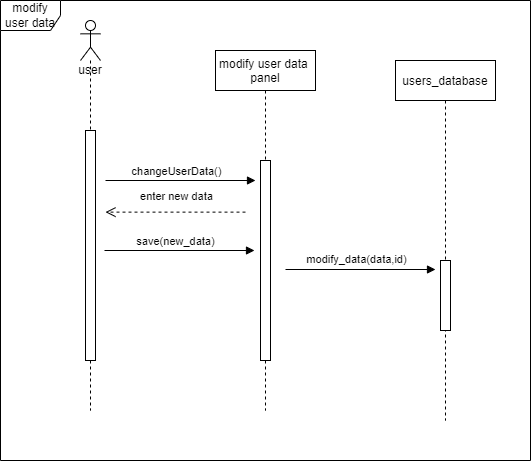

The diagram above was exported from draw.io. Its source (the exported page's mxGraphModel, read from the mxfile embedded in the PNG):
<mxGraphModel dx="1036" dy="614" grid="1" gridSize="10" guides="1" tooltips="1" connect="1" arrows="1" fold="1" page="1" pageScale="1" pageWidth="850" pageHeight="1100" math="0" shadow="0">
  <root>
    <mxCell id="0" />
    <mxCell id="1" parent="0" />
    <mxCell id="62iLxjVJGYPEeGBwEZaz-22" value="modify user data" style="shape=umlFrame;whiteSpace=wrap;html=1;fillColor=none;gradientColor=none;" parent="1" vertex="1">
      <mxGeometry x="85" y="30" width="530" height="460" as="geometry" />
    </mxCell>
    <mxCell id="62iLxjVJGYPEeGBwEZaz-5" value="user" style="shape=umlLifeline;participant=umlActor;perimeter=lifelinePerimeter;whiteSpace=wrap;html=1;container=1;collapsible=0;recursiveResize=0;verticalAlign=top;spacingTop=36;outlineConnect=0;" parent="1" vertex="1">
      <mxGeometry x="165" y="50" width="20" height="390" as="geometry" />
    </mxCell>
    <mxCell id="3nuBFxr9cyL0pnOWT2aG-5" value="modify user data &#10;panel" style="shape=umlLifeline;perimeter=lifelinePerimeter;container=1;collapsible=0;recursiveResize=0;rounded=0;shadow=0;strokeWidth=1;" parent="1" vertex="1">
      <mxGeometry x="300" y="80" width="100" height="360" as="geometry" />
    </mxCell>
    <mxCell id="3nuBFxr9cyL0pnOWT2aG-6" value="" style="points=[];perimeter=orthogonalPerimeter;rounded=0;shadow=0;strokeWidth=1;" parent="3nuBFxr9cyL0pnOWT2aG-5" vertex="1">
      <mxGeometry x="45" y="110" width="10" height="200" as="geometry" />
    </mxCell>
    <mxCell id="62iLxjVJGYPEeGBwEZaz-1" value="" style="html=1;points=[];perimeter=orthogonalPerimeter;" parent="1" vertex="1">
      <mxGeometry x="170" y="160" width="10" height="230" as="geometry" />
    </mxCell>
    <object label="" sdf="sdf" id="62iLxjVJGYPEeGBwEZaz-9">
      <mxCell style="html=1;verticalAlign=bottom;endArrow=block;rounded=0;" parent="1" edge="1">
        <mxGeometry x="0.0333" y="10" width="80" relative="1" as="geometry">
          <mxPoint x="190" y="210" as="sourcePoint" />
          <mxPoint x="340" y="210" as="targetPoint" />
          <mxPoint as="offset" />
        </mxGeometry>
      </mxCell>
    </object>
    <mxCell id="62iLxjVJGYPEeGBwEZaz-23" value="changeUserData()" style="edgeLabel;html=1;align=center;verticalAlign=middle;resizable=0;points=[];" parent="62iLxjVJGYPEeGBwEZaz-9" vertex="1" connectable="0">
      <mxGeometry x="-0.4156" y="-1" relative="1" as="geometry">
        <mxPoint x="26" y="-11" as="offset" />
      </mxGeometry>
    </mxCell>
    <mxCell id="62iLxjVJGYPEeGBwEZaz-15" value="users_database" style="shape=umlLifeline;perimeter=lifelinePerimeter;container=1;collapsible=0;recursiveResize=0;rounded=0;shadow=0;strokeWidth=1;" parent="1" vertex="1">
      <mxGeometry x="480" y="90" width="100" height="360" as="geometry" />
    </mxCell>
    <mxCell id="62iLxjVJGYPEeGBwEZaz-16" value="" style="points=[];perimeter=orthogonalPerimeter;rounded=0;shadow=0;strokeWidth=1;" parent="62iLxjVJGYPEeGBwEZaz-15" vertex="1">
      <mxGeometry x="45" y="200" width="10" height="70" as="geometry" />
    </mxCell>
    <mxCell id="62iLxjVJGYPEeGBwEZaz-31" value="enter new data" style="html=1;verticalAlign=bottom;endArrow=open;dashed=1;endSize=8;rounded=0;" parent="1" edge="1">
      <mxGeometry y="-7" relative="1" as="geometry">
        <mxPoint x="330" y="241.62999999999977" as="sourcePoint" />
        <mxPoint x="190" y="241.62999999999977" as="targetPoint" />
        <mxPoint x="1" as="offset" />
      </mxGeometry>
    </mxCell>
    <object label="" sdf="sdf" id="62iLxjVJGYPEeGBwEZaz-37">
      <mxCell style="html=1;verticalAlign=bottom;endArrow=block;rounded=0;" parent="1" edge="1">
        <mxGeometry x="0.0333" y="10" width="80" relative="1" as="geometry">
          <mxPoint x="370" y="298.9999999999998" as="sourcePoint" />
          <mxPoint x="520" y="298.9999999999998" as="targetPoint" />
          <mxPoint as="offset" />
        </mxGeometry>
      </mxCell>
    </object>
    <mxCell id="62iLxjVJGYPEeGBwEZaz-38" value="modify_data(data,id)" style="edgeLabel;html=1;align=center;verticalAlign=middle;resizable=0;points=[];" parent="62iLxjVJGYPEeGBwEZaz-37" vertex="1" connectable="0">
      <mxGeometry x="-0.4156" y="-1" relative="1" as="geometry">
        <mxPoint x="26" y="-11" as="offset" />
      </mxGeometry>
    </mxCell>
    <object label="" sdf="sdf" id="62iLxjVJGYPEeGBwEZaz-39">
      <mxCell style="html=1;verticalAlign=bottom;endArrow=block;rounded=0;" parent="1" edge="1">
        <mxGeometry x="0.0333" y="10" width="80" relative="1" as="geometry">
          <mxPoint x="189" y="280" as="sourcePoint" />
          <mxPoint x="339.0000000000002" y="280" as="targetPoint" />
          <mxPoint as="offset" />
        </mxGeometry>
      </mxCell>
    </object>
    <mxCell id="62iLxjVJGYPEeGBwEZaz-40" value="save(new_data)" style="edgeLabel;html=1;align=center;verticalAlign=middle;resizable=0;points=[];" parent="62iLxjVJGYPEeGBwEZaz-39" vertex="1" connectable="0">
      <mxGeometry x="-0.4156" y="-1" relative="1" as="geometry">
        <mxPoint x="26" y="-11" as="offset" />
      </mxGeometry>
    </mxCell>
  </root>
</mxGraphModel>